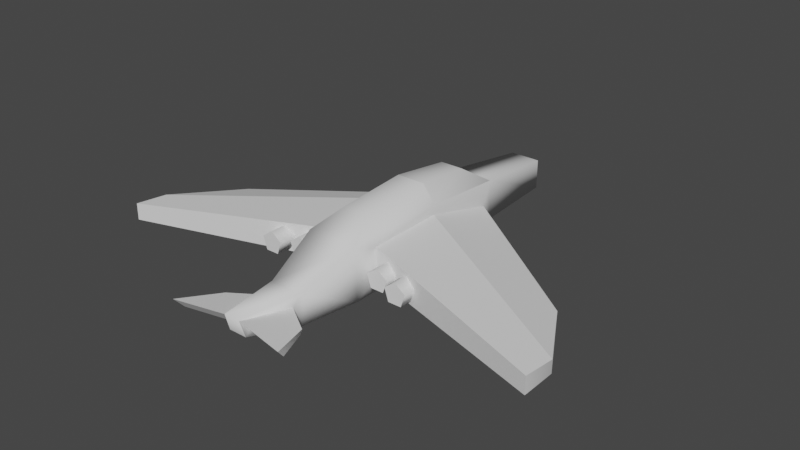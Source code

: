 # Source: Fighter.blend  (saved by Blender 3.1.7; exported with 4.5.12 LTS)
import bpy
from mathutils import Matrix  # noqa: F401  (used for matrix-valued properties, if any)

bpy.ops.wm.read_factory_settings(use_empty=True)
scene = bpy.context.scene
scene.name = 'Scene'

# ---- collections
col_collection = bpy.data.collections.new('Collection'); scene.collection.children.link(col_collection)

# ---- node groups
ng_auto_smooth = bpy.data.node_groups.new('Auto Smooth', 'GeometryNodeTree')
_s = ng_auto_smooth.interface.new_socket(name='Geometry', in_out='OUTPUT', socket_type='NodeSocketGeometry')
_s = ng_auto_smooth.interface.new_socket(name='Geometry', in_out='INPUT', socket_type='NodeSocketGeometry')
_s = ng_auto_smooth.interface.new_socket(name='Angle', in_out='INPUT', socket_type='NodeSocketFloat')
_s.subtype = 'ANGLE'
_s.min_value = 0.0
_s.max_value = 3.142
ng_auto_smooth.is_modifier = True
_N = ng_auto_smooth.nodes; _L = ng_auto_smooth.links
n0 = _N.new('NodeGroupOutput'); n0.name = 'Group Output'; n0.location = (480, -100)
n1 = _N.new('NodeGroupInput'); n1.name = 'Group Input'; n1.location = (-420, -300)
n2 = _N.new('NodeGroupInput'); n2.name = 'Group Input.001'; n2.location = (-60, -100)
n3 = _N.new('GeometryNodeSetShadeSmooth'); n3.name = 'Set Shade Smooth'; n3.location = (120, -100)
n3.domain = 'EDGE'
n4 = _N.new('GeometryNodeSetShadeSmooth'); n4.name = 'Set Shade Smooth.001'; n4.location = (300, -100)
n5 = _N.new('GeometryNodeInputMeshEdgeAngle'); n5.name = 'Edge Angle'; n5.location = (-420, -220)
n6 = _N.new('GeometryNodeInputEdgeSmooth'); n6.name = 'Is Edge Smooth'; n6.location = (-60, -160)
n7 = _N.new('GeometryNodeInputShadeSmooth'); n7.name = 'Is Face Smooth'; n7.location = (-240, -340)
n8 = _N.new('FunctionNodeBooleanMath'); n8.name = 'Boolean Math'; n8.location = (-60, -220)
n9 = _N.new('FunctionNodeCompare'); n9.name = 'Compare'; n9.location = (-240, -180)
n9.operation = 'LESS_EQUAL'
_L.new(n5.outputs[0], n9.inputs[0])
_L.new(n4.outputs[0], n0.inputs[0])
_L.new(n1.outputs[1], n9.inputs[1])
_L.new(n9.outputs[0], n8.inputs[0])
_L.new(n7.outputs[0], n8.inputs[1])
_L.new(n2.outputs[0], n3.inputs[0])
_L.new(n6.outputs[0], n3.inputs[1])
_L.new(n3.outputs[0], n4.inputs[0])
_L.new(n8.outputs[0], n3.inputs[2])
n0.is_active_output = True

# ---- world
world_world = bpy.data.worlds.new('World'); scene.world = world_world
world_world.use_nodes = True; world_world.node_tree.nodes.clear()
_N = world_world.node_tree.nodes; _L = world_world.node_tree.links
n0 = _N.new('ShaderNodeOutputWorld'); n0.name = 'World Output'; n0.location = (300, 300)
n1 = _N.new('ShaderNodeBackground'); n1.name = 'Background'; n1.location = (10, 300)
n1.inputs[0].default_value = (0.05088, 0.05088, 0.05088, 1.0)
_L.new(n1.outputs[0], n0.inputs[0])
n0.is_active_output = True
world_world.color = (0.05088, 0.05088, 0.05088)
world_world.use_sun_shadow = False
world_world.sun_shadow_jitter_overblur = 0.0

# ---- meshes
me_cube_001 = bpy.data.meshes.new('Cube.001')
me_cube_001.from_pydata([(-0.5951, 7.064, -0.9994), (-0.5951, 7.064, 0.1542), (0.5951, 7.064, -0.9994), (0.5951, 7.064, 0.1542), (-0.2939, 7.547, -0.147), (-0.2939, 7.547, -0.7348), (0.2939, 7.547, -0.7348), (0.2939, 7.547, -0.147), (0.5564, -0.007254, 1.69), (-0.5564, -0.007254, 1.69), (0.517, -2.812, 1.546), (-0.517, -2.812, 1.546), (-1.0, 0.03507, -0.5252), (-1.0, 0.03507, 1.0), (1.001, 0.01469, 0.6365), (1.0, 0.03507, -0.9994), (-1.0, -2.987, -0.5252), (-1.0, -2.987, 0.6365), (1.0, -2.987, 0.6365), (1.0, -2.987, -0.5252), (-0.819, 3.196, -0.5252), (-0.819, 3.196, -0.295), (0.819, 3.196, -0.5252), (0.819, 3.196, -0.295), (-0.4418, 2.289, 1.421), (0.4418, 2.289, 1.421), (-0.7983, 3.559, -0.9994), (-1.0, 0.03507, -0.9994), (0.7983, 3.559, 0.6023), (1.0, 0.03507, 1.0), (-1.0, -3.956, -0.9994), (-1.0, -3.956, 1.0), (1.0, -3.956, 1.0), (1.0, -3.956, -0.9994), (-1.001, 0.01469, 0.6365), (1.0, 0.03507, -0.5252), (-0.7983, 3.559, 0.6023), (0.7983, 3.559, -0.9994), (-8.376, -3.926, -0.5252), (-8.385, -3.947, -0.02441), (8.385, -3.947, -0.02441), (8.376, -3.926, -0.5252), (-6.86, -1.277, -0.5252), (6.86, -1.277, -0.295), (-8.376, -5.275, -0.5252), (-8.376, -5.275, 0.1214), (8.376, -5.275, 0.1214), (8.376, -5.275, -0.5252), (-6.86, -1.277, -0.295), (6.86, -1.277, -0.5252), (-0.6015, -6.435, -0.3143), (-0.6015, -6.435, -0.2004), (0.6015, -6.435, -0.2004), (0.6015, -6.435, -0.3143), (0.3651, -8.02, -0.3143), (0.3125, -8.383, 0.1346), (-0.3125, -8.383, 0.1346), (-0.3651, -8.02, -0.3143), (-0.649, -6.072, -0.9994), (-0.649, -6.072, 0.1346), (0.649, -6.072, 0.1346), (0.649, -6.072, -0.9994), (0.3444, -8.189, -0.5137), (-0.3444, -8.189, -0.5137), (-1.671, -7.139, -0.3143), (-1.671, -7.139, -0.2004), (1.671, -7.139, -0.2004), (1.671, -7.139, -0.3143), (2.279, -8.723, 0.06075), (2.15, -8.394, -0.3143), (-2.15, -8.394, -0.3143), (-2.279, -8.723, 0.06075), (-2.695, -2.677, 0.4133), (-2.695, -4.093, 0.4133), (-2.285, -2.677, 0.1153), (-2.285, -4.093, 0.1153), (-2.442, -2.677, -0.3668), (-2.442, -4.093, -0.3668), (-2.948, -2.677, -0.3668), (-2.948, -4.093, -0.3668), (-3.105, -2.677, 0.1153), (-3.105, -4.093, 0.1153), (-1.707, -2.371, 0.4133), (-1.707, -3.787, 0.4133), (-2.117, -2.371, 0.1153), (-2.117, -3.787, 0.1153), (-1.961, -2.371, -0.3668), (-1.961, -3.787, -0.3668), (-1.454, -2.371, -0.3668), (-1.454, -3.787, -0.3668), (-1.297, -2.371, 0.1153), (-1.297, -3.787, 0.1153), (2.695, -2.677, 0.4133), (2.695, -4.093, 0.4133), (2.285, -2.677, 0.1153), (2.285, -4.093, 0.1153), (2.442, -2.677, -0.3668), (2.442, -4.093, -0.3668), (2.948, -2.677, -0.3668), (2.948, -4.093, -0.3668), (3.105, -2.677, 0.1153), (3.105, -4.093, 0.1153), (1.707, -2.371, 0.4133), (1.707, -3.787, 0.4133), (2.117, -2.371, 0.1153), (2.117, -3.787, 0.1153), (1.961, -2.371, -0.3668), (1.961, -3.787, -0.3668), (1.454, -2.371, -0.3668), (1.454, -3.787, -0.3668), (1.297, -2.371, 0.1153), (1.297, -3.787, 0.1153), (7.321e-08, 5.618, -1.385), (7.321e-08, 5.107, -1.385), (0.148, 5.618, -1.277), (0.148, 5.107, -1.277), (0.09145, 5.618, -1.103), (0.09145, 5.107, -1.103), (-0.09145, 5.618, -1.103), (-0.09145, 5.107, -1.103), (-0.148, 5.618, -1.277), (-0.148, 5.107, -1.277), (9.499e-08, 5.618, -1.322), (0.08804, 5.618, -1.258), (0.05441, 5.618, -1.154), (-0.05441, 5.618, -1.154), (-0.08804, 5.618, -1.258), (1.088e-07, 6.673, -1.3), (0.0677, 6.673, -1.251), (0.04184, 6.673, -1.172), (-0.04184, 6.673, -1.172), (-0.0677, 6.673, -1.251), (0.09145, 5.107, -0.9866), (0.09145, 5.618, -0.9866), (-0.09145, 5.618, -0.9866), (-0.09145, 5.107, -0.9866)], [], [(26, 36, 1, 0), (1, 3, 7, 4), (19, 35, 41, 47), (26, 37, 15, 27), (5, 4, 7, 6), (0, 1, 4, 5), (3, 2, 6, 7), (2, 0, 5, 6), (62, 55, 56, 63), (27, 15, 33, 30), (32, 29, 8, 10), (8, 9, 11, 10), (13, 31, 11, 9), (31, 32, 10, 11), (9, 24, 36, 13), (35, 22, 49, 41), (16, 17, 45, 44), (3, 1, 36, 28), (0, 2, 37, 26), (2, 3, 28, 37), (17, 34, 39, 45), (28, 36, 24, 25), (25, 24, 9, 8), (29, 28, 25, 8), (12, 20, 26, 27), (14, 23, 28, 29), (17, 16, 30, 31), (19, 18, 32, 33), (16, 12, 27, 30), (34, 17, 31, 13), (35, 19, 33, 15), (18, 14, 29, 32), (21, 34, 13, 36), (22, 35, 15, 37), (23, 22, 37, 28), (20, 21, 36, 26), (49, 43, 40, 41), (38, 44, 45, 39), (47, 41, 40, 46), (38, 39, 48, 42), (18, 19, 47, 46), (22, 23, 43, 49), (20, 12, 38, 42), (14, 18, 46, 40), (12, 16, 44, 38), (21, 20, 42, 48), (23, 14, 40, 43), (34, 21, 48, 39), (56, 51, 65, 71), (30, 33, 61, 58), (31, 30, 58, 59), (32, 31, 59, 60), (60, 59, 56, 55), (54, 53, 67, 69), (58, 61, 62, 63), (33, 32, 60, 61), (50, 51, 59, 58), (52, 53, 61, 60), (54, 55, 62), (56, 57, 63), (51, 56, 59), (57, 50, 58, 63), (53, 54, 62, 61), (55, 52, 60), (67, 66, 68, 69), (65, 64, 70, 71), (55, 54, 69, 68), (51, 50, 64, 65), (52, 55, 68, 66), (50, 57, 70, 64), (57, 56, 71, 70), (53, 52, 66, 67), (90, 82, 83, 91), (72, 73, 75, 74), (74, 75, 77, 76), (75, 79, 77), (76, 77, 79, 78), (78, 79, 81, 80), (82, 84, 85, 83), (84, 86, 87, 85), (85, 87, 91), (86, 88, 89, 87), (88, 90, 91, 89), (80, 81, 73, 72), (79, 75, 81), (81, 75, 73), (91, 83, 85), (91, 87, 89), (110, 111, 103, 102), (92, 94, 95, 93), (94, 96, 97, 95), (95, 97, 99), (96, 98, 99, 97), (98, 100, 101, 99), (102, 103, 105, 104), (104, 105, 107, 106), (105, 111, 107), (106, 107, 109, 108), (108, 109, 111, 110), (100, 92, 93, 101), (99, 101, 95), (101, 93, 95), (111, 105, 103), (111, 109, 107), (112, 113, 115, 114), (114, 115, 117, 116), (117, 119, 135, 132), (115, 119, 117), (118, 119, 121, 120), (120, 121, 113, 112), (112, 114, 116, 118, 120), (122, 126, 125, 124, 123), (127, 128, 131), (125, 126, 131, 130), (123, 124, 129, 128), (126, 122, 127, 131), (124, 125, 130, 129), (122, 123, 128, 127), (116, 117, 132, 133), (119, 118, 134, 135), (118, 116, 133, 134), (119, 115, 121), (121, 115, 113), (131, 129, 130), (129, 131, 128)])
me_cube_001.polygons.foreach_set('use_smooth', [1, 1, 1, 1, 1, 1, 1, 1, 1, 1, 1, 1, 1, 1, 1, 1, 1, 1, 1, 1, 1, 1, 1, 1, 1, 1, 1, 1, 1, 1, 1, 1, 1, 1, 1, 1, 1, 1, 1, 1, 1, 1, 1, 1, 1, 1, 1, 1, 1, 1, 1, 1, 1, 1, 1, 1, 1, 1, 1, 1, 1, 1, 1, 1, 1, 1, 1, 1, 1, 1, 1, 1, 1, 1, 1, 1, 1, 1, 1, 1, 1, 1, 1, 1, 1, 1, 1, 1, 1, 1, 1, 1, 1, 1, 1, 1, 1, 1, 1, 1, 1, 1, 1, 1, 0, 0, 0, 0, 0, 0, 0, 0, 0, 0, 0, 0, 0, 0, 0, 0, 0, 0, 0, 0, 0])
_k = set([(8, 9), (8, 29), (9, 13), (12, 16), (12, 20), (13, 36), (14, 18), (14, 23), (14, 40), (16, 17), (16, 44), (17, 34), (17, 45), (18, 19), (18, 46), (19, 35), (19, 47), (20, 21), (20, 42), (21, 34), (21, 48), (22, 23), (22, 35), (22, 49), (23, 43), (28, 29), (28, 36), (34, 39), (38, 42), (38, 44), (39, 45), (39, 48), (40, 43), (40, 46), (41, 47), (41, 49), (44, 45), (46, 47), (50, 51), (50, 57), (50, 64), (51, 56), (51, 65), (52, 53), (52, 55), (52, 66), (53, 54), (53, 67), (54, 55), (54, 69), (55, 62), (55, 68), (56, 57), (56, 63), (56, 71), (57, 70), (62, 63), (64, 70), (65, 71), (66, 68), (67, 69), (68, 69), (70, 71), (73, 75), (73, 81), (75, 77), (77, 79), (79, 81), (83, 85), (83, 91), (85, 87), (87, 89), (89, 91), (93, 95), (93, 101), (95, 97), (97, 99), (99, 101), (103, 105), (103, 111), (105, 107), (107, 109), (109, 111)])
me_cube_001.attributes.new('sharp_edge', 'BOOLEAN', 'EDGE').data.foreach_set('value', [ (min(e.vertices), max(e.vertices)) in _k for e in me_cube_001.edges])
_k = {(28, 29): 1.0, (13, 31): 1.0, (29, 32): 1.0, (13, 36): 1.0, (28, 36): 1.0}
me_cube_001.attributes.new('crease_edge', 'FLOAT', 'EDGE').data.foreach_set('value', [_k.get((min(e.vertices), max(e.vertices)), 0.0) for e in me_cube_001.edges])
_uv = me_cube_001.uv_layers.new(name='UVMap')
_uv.uv.foreach_set('vector', [0.9022, 0.626, 0.8397, 0.626, 0.8397, 0.874, 0.9022, 0.874, 0.5796, 0.624, 0.5796, 0.5635, 0.5494, 0.5635, 0.5494, 0.624, 0.2571, 0.624, 0.2571, 0.501, 0.001001, 0.501, 0.001001, 0.624, 0.6442, 0.001001, 0.5171, 0.001001, 0.5171, 0.249, 0.6442, 0.249, 0.9667, 0.8916, 0.9365, 0.8916, 0.9365, 0.9209, 0.9667, 0.9209, 0.5474, 0.624, 0.5474, 0.5635, 0.5171, 0.5635, 0.5171, 0.624, 0.6442, 0.624, 0.6442, 0.5635, 0.6139, 0.5635, 0.6139, 0.624, 0.6119, 0.624, 0.6119, 0.5635, 0.5816, 0.5635, 0.5816, 0.624, 0.9345, 0.8916, 0.9042, 0.8916, 0.9042, 0.9209, 0.9345, 0.9209, 0.5151, 0.624, 0.5151, 0.501, 0.2591, 0.501, 0.2591, 0.624, 0.8377, 0.374, 0.8377, 0.126, 0.7752, 0.126, 0.7752, 0.374, 0.2571, 0.9365, 0.2571, 0.876, 0.13, 0.876, 0.13, 0.9365, 0.7087, 0.749, 0.7087, 0.501, 0.6462, 0.501, 0.6462, 0.749, 0.7732, 0.8135, 0.7107, 0.8135, 0.7107, 0.874, 0.7732, 0.874, 0.3881, 0.999, 0.5151, 0.999, 0.5151, 0.9385, 0.3881, 0.9385, 0.5151, 0.001001, 0.2591, 0.001001, 0.2591, 0.249, 0.5151, 0.249, 0.7087, 0.251, 0.6462, 0.251, 0.6462, 0.499, 0.7087, 0.499, 0.5151, 0.6865, 0.5151, 0.626, 0.2591, 0.626, 0.2591, 0.6865, 0.7732, 0.251, 0.7107, 0.251, 0.7107, 0.499, 0.7732, 0.499, 0.5151, 0.874, 0.5151, 0.8135, 0.2591, 0.8135, 0.2591, 0.874, 0.6442, 0.251, 0.5171, 0.251, 0.5171, 0.499, 0.6442, 0.499, 0.9022, 0.9365, 0.9022, 0.876, 0.7752, 0.876, 0.7752, 0.9365, 0.999, 0.251, 0.9365, 0.251, 0.9365, 0.374, 0.999, 0.374, 0.001001, 0.9365, 0.128, 0.9365, 0.128, 0.876, 0.001001, 0.876, 0.9345, 0.749, 0.9345, 0.501, 0.9042, 0.501, 0.9042, 0.749, 0.001001, 0.9677, 0.2571, 0.9677, 0.2571, 0.9385, 0.001001, 0.9385, 0.8377, 0.499, 0.8377, 0.376, 0.7752, 0.376, 0.7752, 0.499, 0.5171, 0.9677, 0.6442, 0.9677, 0.6442, 0.9073, 0.5171, 0.9073, 0.9022, 0.374, 0.9022, 0.126, 0.8397, 0.126, 0.8397, 0.374, 0.2591, 0.9365, 0.5151, 0.9365, 0.5151, 0.9073, 0.2591, 0.9073, 0.9022, 0.624, 0.9022, 0.376, 0.8397, 0.376, 0.8397, 0.624, 0.5171, 0.9052, 0.7732, 0.9052, 0.7732, 0.876, 0.5171, 0.876, 0.9345, 0.499, 0.9345, 0.251, 0.9042, 0.251, 0.9042, 0.499, 0.2591, 0.9052, 0.5151, 0.9052, 0.5151, 0.876, 0.2591, 0.876, 0.7087, 0.8135, 0.6462, 0.8135, 0.6462, 0.874, 0.7087, 0.874, 0.7732, 0.751, 0.7107, 0.751, 0.7107, 0.8115, 0.7732, 0.8115, 0.9829, 0.376, 0.9687, 0.376, 0.9687, 0.499, 0.9829, 0.499, 0.5796, 0.6865, 0.5796, 0.626, 0.5494, 0.626, 0.5494, 0.6865, 0.5474, 0.6865, 0.5474, 0.626, 0.5171, 0.626, 0.5171, 0.6865, 0.7732, 0.9834, 0.7732, 0.9698, 0.6462, 0.9698, 0.6462, 0.9834, 0.9667, 0.001001, 0.9042, 0.001001, 0.9042, 0.249, 0.9667, 0.249, 0.2571, 0.9834, 0.2571, 0.9698, 0.001001, 0.9698, 0.001001, 0.9834, 0.2571, 0.001001, 0.001001, 0.001001, 0.001001, 0.249, 0.2571, 0.249, 0.7732, 0.001001, 0.6462, 0.001001, 0.6462, 0.249, 0.7732, 0.249, 0.2571, 0.749, 0.2571, 0.626, 0.001001, 0.626, 0.001001, 0.749, 0.9829, 0.001001, 0.9687, 0.001001, 0.9687, 0.249, 0.9829, 0.249, 0.5151, 0.251, 0.2591, 0.251, 0.2591, 0.499, 0.5151, 0.499, 0.2571, 0.251, 0.001001, 0.251, 0.001001, 0.499, 0.2571, 0.499, 0.128, 0.751, 0.001001, 0.751, 0.001001, 0.874, 0.128, 0.874, 0.9022, 0.001001, 0.7752, 0.001001, 0.7752, 0.124, 0.9022, 0.124, 0.8377, 0.626, 0.7107, 0.626, 0.7107, 0.749, 0.8377, 0.749, 0.8377, 0.501, 0.7107, 0.501, 0.7107, 0.624, 0.8377, 0.624, 0.7732, 0.9677, 0.7732, 0.9073, 0.6462, 0.9073, 0.6462, 0.9677, 0.9667, 0.751, 0.9042, 0.751, 0.9042, 0.874, 0.9667, 0.874, 0.3861, 0.999, 0.3861, 0.9385, 0.2591, 0.9385, 0.2591, 0.999, 0.5151, 0.6885, 0.3881, 0.6885, 0.3881, 0.8115, 0.5151, 0.8115, 0.5796, 0.5323, 0.5494, 0.5323, 0.5494, 0.5615, 0.5796, 0.5615, 0.5474, 0.5323, 0.5171, 0.5323, 0.5171, 0.5615, 0.5474, 0.5615, 0.6119, 0.5302, 0.6119, 0.502, 0.5988, 0.5302, 0.5978, 0.5292, 0.5978, 0.501, 0.6109, 0.501, 0.9667, 0.749, 0.9667, 0.627, 0.9375, 0.749, 0.9667, 0.624, 0.9667, 0.501, 0.9365, 0.501, 0.9365, 0.624, 0.7752, 0.9677, 0.9022, 0.9677, 0.9022, 0.9385, 0.7752, 0.9385, 0.9365, 0.748, 0.9365, 0.626, 0.9657, 0.626, 0.7087, 0.751, 0.6945, 0.751, 0.6945, 0.8115, 0.7087, 0.8115, 0.6925, 0.751, 0.6784, 0.751, 0.6784, 0.8115, 0.6925, 0.8115, 0.9667, 0.376, 0.9365, 0.376, 0.9365, 0.499, 0.9667, 0.499, 0.9667, 0.9287, 0.9667, 0.9229, 0.9042, 0.9229, 0.9042, 0.9287, 0.3861, 0.6885, 0.2591, 0.6885, 0.2591, 0.8115, 0.3861, 0.8115, 0.8377, 0.751, 0.7752, 0.751, 0.7752, 0.874, 0.8377, 0.874, 0.6442, 0.999, 0.6442, 0.9698, 0.5171, 0.9698, 0.5171, 0.999, 0.6603, 0.751, 0.6542, 0.751, 0.6542, 0.8115, 0.6603, 0.8115, 0.6442, 0.626, 0.6139, 0.626, 0.6139, 0.6865, 0.6442, 0.6865, 0.6119, 0.6865, 0.6119, 0.626, 0.5816, 0.626, 0.5816, 0.6865, 0.5796, 0.749, 0.5796, 0.6885, 0.5494, 0.6885, 0.5494, 0.749, 0.6119, 0.5333, 0.5826, 0.5615, 0.6119, 0.5615, 0.5474, 0.749, 0.5474, 0.6885, 0.5171, 0.6885, 0.5171, 0.749, 0.6442, 0.749, 0.6442, 0.6885, 0.6139, 0.6885, 0.6139, 0.749, 0.6119, 0.6885, 0.5816, 0.6885, 0.5816, 0.749, 0.6119, 0.749, 0.1925, 0.751, 0.1623, 0.751, 0.1623, 0.8115, 0.1925, 0.8115, 0.5826, 0.874, 0.6119, 0.874, 0.6119, 0.8145, 0.1603, 0.751, 0.13, 0.751, 0.13, 0.8115, 0.1603, 0.8115, 0.2571, 0.751, 0.2268, 0.751, 0.2268, 0.8115, 0.2571, 0.8115, 0.2248, 0.8115, 0.2248, 0.751, 0.1945, 0.751, 0.1945, 0.8115, 0.6149, 0.874, 0.6442, 0.8145, 0.6442, 0.874, 0.5181, 0.5302, 0.5474, 0.502, 0.5474, 0.5302, 0.6149, 0.5615, 0.6442, 0.5615, 0.6442, 0.5333, 0.5796, 0.502, 0.5504, 0.5302, 0.5796, 0.5302, 0.1925, 0.874, 0.1925, 0.8135, 0.1623, 0.8135, 0.1623, 0.874, 0.1603, 0.8135, 0.13, 0.8135, 0.13, 0.874, 0.1603, 0.874, 0.2571, 0.8135, 0.2268, 0.8135, 0.2268, 0.874, 0.2571, 0.874, 0.5816, 0.5605, 0.5816, 0.5323, 0.6109, 0.5323, 0.2248, 0.8135, 0.1945, 0.8135, 0.1945, 0.874, 0.2248, 0.874, 0.5796, 0.751, 0.5494, 0.751, 0.5494, 0.8115, 0.5796, 0.8115, 0.5474, 0.8115, 0.5474, 0.751, 0.5171, 0.751, 0.5171, 0.8115, 0.6442, 0.8115, 0.6442, 0.751, 0.6139, 0.751, 0.6139, 0.8115, 0.6109, 0.8135, 0.5816, 0.873, 0.5816, 0.8135, 0.6119, 0.8115, 0.6119, 0.751, 0.5816, 0.751, 0.5816, 0.8115, 0.5796, 0.874, 0.5796, 0.8135, 0.5494, 0.8135, 0.5494, 0.874, 0.5474, 0.8135, 0.5171, 0.8135, 0.5171, 0.874, 0.5474, 0.874, 0.6432, 0.8135, 0.6139, 0.8135, 0.6139, 0.873, 0.6432, 0.5323, 0.6139, 0.5323, 0.6139, 0.5605, 0.5464, 0.501, 0.5171, 0.5292, 0.5171, 0.501, 0.5786, 0.501, 0.5494, 0.501, 0.5494, 0.5292, 0.628, 0.5302, 0.628, 0.501, 0.622, 0.501, 0.622, 0.5302, 0.62, 0.5302, 0.62, 0.501, 0.6139, 0.501, 0.6139, 0.5302, 0.9506, 0.9307, 0.9445, 0.9307, 0.9445, 0.9365, 0.9506, 0.9365, 0.9184, 0.9317, 0.9133, 0.9365, 0.9184, 0.9365, 0.6442, 0.5302, 0.6442, 0.501, 0.6381, 0.501, 0.6381, 0.5302, 0.6361, 0.5302, 0.6361, 0.501, 0.63, 0.501, 0.63, 0.5302, 0.9258, 0.9307, 0.9345, 0.9333, 0.9345, 0.9417, 0.9258, 0.9443, 0.9204, 0.9375, 0.9388, 0.9365, 0.9365, 0.9336, 0.9388, 0.9307, 0.9425, 0.9318, 0.9425, 0.9354, 0.9103, 0.9365, 0.9103, 0.9317, 0.9052, 0.9365, 0.6522, 0.751, 0.6462, 0.751, 0.6462, 0.8115, 0.6522, 0.8115, 0.6764, 0.751, 0.6704, 0.751, 0.6704, 0.8115, 0.6764, 0.8115, 0.6684, 0.751, 0.6623, 0.751, 0.6623, 0.8115, 0.6684, 0.8115, 0.9667, 0.8896, 0.9667, 0.8838, 0.9042, 0.8838, 0.9042, 0.8896, 0.9667, 0.8818, 0.9667, 0.876, 0.9042, 0.876, 0.9042, 0.8818, 0.5958, 0.5302, 0.5958, 0.501, 0.5897, 0.501, 0.5897, 0.5302, 0.5877, 0.5302, 0.5877, 0.501, 0.5816, 0.501, 0.5816, 0.5302, 0.9184, 0.9385, 0.9123, 0.9385, 0.9123, 0.9443, 0.9184, 0.9443, 0.9093, 0.9307, 0.9042, 0.9355, 0.9042, 0.9307, 0.9123, 0.9355, 0.9174, 0.9307, 0.9123, 0.9307, 0.9103, 0.9395, 0.9052, 0.9443, 0.9103, 0.9443, 0.9042, 0.9385, 0.9042, 0.9433, 0.9093, 0.9385])
me_cube_001.use_remesh_fix_poles = True
me_cube_001.use_remesh_preserve_attributes = False
me_cube_001.update()

# ---- objects
ob_fighter_draft = bpy.data.objects.new('Fighter_Draft', me_cube_001)

# ---- transforms, parenting, visibility, modifiers, constraints
ob_fighter_draft.location = (0.0, 0.0, 0.0)
_m = ob_fighter_draft.modifiers.new('Collision', 'COLLISION')
_m = ob_fighter_draft.modifiers.new('Auto Smooth', 'NODES')
_m.node_group = ng_auto_smooth
_gi = [s.identifier for s in ng_auto_smooth.interface.items_tree if s.item_type == 'SOCKET' and s.in_out == 'INPUT']
_m[_gi[1]] = 3.117  # Angle

# ---- collection membership
col_collection.objects.link(ob_fighter_draft)

# ---- scene / render settings (as saved in the file)
scene.frame_start = 1; scene.frame_end = 250; scene.frame_set(95)
scene.render.engine = 'BLENDER_EEVEE_NEXT'
scene.cycles.sampling_pattern = 'TABULATED_SOBOL'
scene.cycles.use_light_tree = False
scene.view_settings.view_transform = 'Filmic'
bpy.context.view_layer.update()

# ---- added for rendering (the .blend has no active camera and no usable light): camera, sun
cam_auto = bpy.data.cameras.new('AutoCamera')
cam_auto.lens = 50.0
cam_auto.sensor_width = 36.0
cam_auto.clip_end = 1000.0
ob_auto_camera = bpy.data.objects.new('AutoCamera', cam_auto)
scene.collection.objects.link(ob_auto_camera)
ob_auto_camera.location = (21.8051, -26.7541, 17.5965)
ob_auto_camera.rotation_euler = (1.09748, -7.21219e-08, 0.694738)
scene.camera = ob_auto_camera
light_auto_sun = bpy.data.lights.new('AutoSun', 'SUN')
light_auto_sun.energy = 3.0
light_auto_sun.angle = 0.0523599
ob_auto_sun = bpy.data.objects.new('AutoSun', light_auto_sun)
scene.collection.objects.link(ob_auto_sun)
ob_auto_sun.rotation_euler = (0.872665, 0.174533, 0.523599)
bpy.context.view_layer.update()
